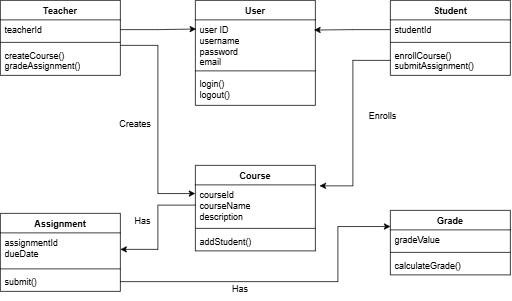

The diagram above was exported from draw.io. Its source (the exported page's mxGraphModel, read from the mxfile embedded in the PNG):
<mxGraphModel dx="731" dy="753" grid="1" gridSize="10" guides="1" tooltips="1" connect="1" arrows="1" fold="1" page="1" pageScale="1" pageWidth="1100" pageHeight="1700" math="0" shadow="0">
  <root>
    <mxCell id="0" />
    <mxCell id="1" parent="0" />
    <mxCell id="scrdeaGRSC1jJbWCHy5--1" parent="1" style="swimlane;fontStyle=1;align=center;verticalAlign=top;childLayout=stackLayout;horizontal=1;startSize=26;horizontalStack=0;resizeParent=1;resizeParentMax=0;resizeLast=0;collapsible=1;marginBottom=0;whiteSpace=wrap;html=1;" value="User" vertex="1">
      <mxGeometry height="140" width="160" x="300" y="80" as="geometry" />
    </mxCell>
    <mxCell id="scrdeaGRSC1jJbWCHy5--2" parent="scrdeaGRSC1jJbWCHy5--1" style="text;strokeColor=none;fillColor=none;align=left;verticalAlign=top;spacingLeft=4;spacingRight=4;overflow=hidden;rotatable=0;points=[[0,0.5],[1,0.5]];portConstraint=eastwest;whiteSpace=wrap;html=1;" value="user ID&lt;div&gt;&lt;div&gt;username&lt;/div&gt;&lt;div&gt;password&lt;/div&gt;&lt;div&gt;email&lt;/div&gt;&lt;/div&gt;" vertex="1">
      <mxGeometry height="64" width="160" y="26" as="geometry" />
    </mxCell>
    <mxCell id="scrdeaGRSC1jJbWCHy5--3" parent="scrdeaGRSC1jJbWCHy5--1" style="line;strokeWidth=1;fillColor=none;align=left;verticalAlign=middle;spacingTop=-1;spacingLeft=3;spacingRight=3;rotatable=0;labelPosition=right;points=[];portConstraint=eastwest;strokeColor=inherit;" value="" vertex="1">
      <mxGeometry height="8" width="160" y="90" as="geometry" />
    </mxCell>
    <mxCell id="scrdeaGRSC1jJbWCHy5--4" parent="scrdeaGRSC1jJbWCHy5--1" style="text;strokeColor=none;fillColor=none;align=left;verticalAlign=top;spacingLeft=4;spacingRight=4;overflow=hidden;rotatable=0;points=[[0,0.5],[1,0.5]];portConstraint=eastwest;whiteSpace=wrap;html=1;" value="&lt;div&gt;login()&lt;/div&gt;&lt;div&gt;logout()&lt;/div&gt;" vertex="1">
      <mxGeometry height="42" width="160" y="98" as="geometry" />
    </mxCell>
    <mxCell id="scrdeaGRSC1jJbWCHy5--5" parent="1" style="swimlane;fontStyle=1;align=center;verticalAlign=top;childLayout=stackLayout;horizontal=1;startSize=26;horizontalStack=0;resizeParent=1;resizeParentMax=0;resizeLast=0;collapsible=1;marginBottom=0;whiteSpace=wrap;html=1;" value="Teacher" vertex="1">
      <mxGeometry height="100" width="160" x="40" y="80" as="geometry" />
    </mxCell>
    <mxCell id="scrdeaGRSC1jJbWCHy5--6" parent="scrdeaGRSC1jJbWCHy5--5" style="text;strokeColor=none;fillColor=none;align=left;verticalAlign=top;spacingLeft=4;spacingRight=4;overflow=hidden;rotatable=0;points=[[0,0.5],[1,0.5]];portConstraint=eastwest;whiteSpace=wrap;html=1;" value="teacherId" vertex="1">
      <mxGeometry height="26" width="160" y="26" as="geometry" />
    </mxCell>
    <mxCell id="scrdeaGRSC1jJbWCHy5--7" parent="scrdeaGRSC1jJbWCHy5--5" style="line;strokeWidth=1;fillColor=none;align=left;verticalAlign=middle;spacingTop=-1;spacingLeft=3;spacingRight=3;rotatable=0;labelPosition=right;points=[];portConstraint=eastwest;strokeColor=inherit;" value="" vertex="1">
      <mxGeometry height="8" width="160" y="52" as="geometry" />
    </mxCell>
    <mxCell id="scrdeaGRSC1jJbWCHy5--8" parent="scrdeaGRSC1jJbWCHy5--5" style="text;strokeColor=none;fillColor=none;align=left;verticalAlign=top;spacingLeft=4;spacingRight=4;overflow=hidden;rotatable=0;points=[[0,0.5],[1,0.5]];portConstraint=eastwest;whiteSpace=wrap;html=1;" value="&lt;div&gt;createCourse()&lt;/div&gt;&lt;div&gt;gradeAssignment()&lt;/div&gt;" vertex="1">
      <mxGeometry height="40" width="160" y="60" as="geometry" />
    </mxCell>
    <mxCell id="scrdeaGRSC1jJbWCHy5--13" parent="1" style="swimlane;fontStyle=1;align=center;verticalAlign=top;childLayout=stackLayout;horizontal=1;startSize=26;horizontalStack=0;resizeParent=1;resizeParentMax=0;resizeLast=0;collapsible=1;marginBottom=0;whiteSpace=wrap;html=1;" value="Student" vertex="1">
      <mxGeometry height="100" width="160" x="560" y="80" as="geometry" />
    </mxCell>
    <mxCell id="scrdeaGRSC1jJbWCHy5--14" parent="scrdeaGRSC1jJbWCHy5--13" style="text;strokeColor=none;fillColor=none;align=left;verticalAlign=top;spacingLeft=4;spacingRight=4;overflow=hidden;rotatable=0;points=[[0,0.5],[1,0.5]];portConstraint=eastwest;whiteSpace=wrap;html=1;" value="studentId" vertex="1">
      <mxGeometry height="26" width="160" y="26" as="geometry" />
    </mxCell>
    <mxCell id="scrdeaGRSC1jJbWCHy5--15" parent="scrdeaGRSC1jJbWCHy5--13" style="line;strokeWidth=1;fillColor=none;align=left;verticalAlign=middle;spacingTop=-1;spacingLeft=3;spacingRight=3;rotatable=0;labelPosition=right;points=[];portConstraint=eastwest;strokeColor=inherit;" value="" vertex="1">
      <mxGeometry height="8" width="160" y="52" as="geometry" />
    </mxCell>
    <mxCell id="scrdeaGRSC1jJbWCHy5--16" parent="scrdeaGRSC1jJbWCHy5--13" style="text;strokeColor=none;fillColor=none;align=left;verticalAlign=top;spacingLeft=4;spacingRight=4;overflow=hidden;rotatable=0;points=[[0,0.5],[1,0.5]];portConstraint=eastwest;whiteSpace=wrap;html=1;" value="&lt;div&gt;enrollCourse()&lt;/div&gt;&lt;div&gt;submitAssignment()&lt;/div&gt;" vertex="1">
      <mxGeometry height="40" width="160" y="60" as="geometry" />
    </mxCell>
    <mxCell id="scrdeaGRSC1jJbWCHy5--17" parent="1" style="swimlane;fontStyle=1;align=center;verticalAlign=top;childLayout=stackLayout;horizontal=1;startSize=26;horizontalStack=0;resizeParent=1;resizeParentMax=0;resizeLast=0;collapsible=1;marginBottom=0;whiteSpace=wrap;html=1;" value="Course" vertex="1">
      <mxGeometry height="114" width="160" x="300" y="300" as="geometry" />
    </mxCell>
    <mxCell id="scrdeaGRSC1jJbWCHy5--18" parent="scrdeaGRSC1jJbWCHy5--17" style="text;strokeColor=none;fillColor=none;align=left;verticalAlign=top;spacingLeft=4;spacingRight=4;overflow=hidden;rotatable=0;points=[[0,0.5],[1,0.5]];portConstraint=eastwest;whiteSpace=wrap;html=1;" value="&lt;div&gt;courseId&lt;/div&gt;&lt;div&gt;courseName&lt;/div&gt;&lt;div&gt;description&lt;/div&gt;" vertex="1">
      <mxGeometry height="54" width="160" y="26" as="geometry" />
    </mxCell>
    <mxCell id="scrdeaGRSC1jJbWCHy5--19" parent="scrdeaGRSC1jJbWCHy5--17" style="line;strokeWidth=1;fillColor=none;align=left;verticalAlign=middle;spacingTop=-1;spacingLeft=3;spacingRight=3;rotatable=0;labelPosition=right;points=[];portConstraint=eastwest;strokeColor=inherit;" value="" vertex="1">
      <mxGeometry height="8" width="160" y="80" as="geometry" />
    </mxCell>
    <mxCell id="scrdeaGRSC1jJbWCHy5--20" parent="scrdeaGRSC1jJbWCHy5--17" style="text;strokeColor=none;fillColor=none;align=left;verticalAlign=top;spacingLeft=4;spacingRight=4;overflow=hidden;rotatable=0;points=[[0,0.5],[1,0.5]];portConstraint=eastwest;whiteSpace=wrap;html=1;" value="addStudent()" vertex="1">
      <mxGeometry height="26" width="160" y="88" as="geometry" />
    </mxCell>
    <mxCell id="scrdeaGRSC1jJbWCHy5--21" parent="1" style="swimlane;fontStyle=1;align=center;verticalAlign=top;childLayout=stackLayout;horizontal=1;startSize=26;horizontalStack=0;resizeParent=1;resizeParentMax=0;resizeLast=0;collapsible=1;marginBottom=0;whiteSpace=wrap;html=1;" value="Grade" vertex="1">
      <mxGeometry height="86" width="160" x="560" y="360" as="geometry" />
    </mxCell>
    <mxCell id="scrdeaGRSC1jJbWCHy5--22" parent="scrdeaGRSC1jJbWCHy5--21" style="text;strokeColor=none;fillColor=none;align=left;verticalAlign=top;spacingLeft=4;spacingRight=4;overflow=hidden;rotatable=0;points=[[0,0.5],[1,0.5]];portConstraint=eastwest;whiteSpace=wrap;html=1;" value="gradeValue" vertex="1">
      <mxGeometry height="26" width="160" y="26" as="geometry" />
    </mxCell>
    <mxCell id="scrdeaGRSC1jJbWCHy5--23" parent="scrdeaGRSC1jJbWCHy5--21" style="line;strokeWidth=1;fillColor=none;align=left;verticalAlign=middle;spacingTop=-1;spacingLeft=3;spacingRight=3;rotatable=0;labelPosition=right;points=[];portConstraint=eastwest;strokeColor=inherit;" value="" vertex="1">
      <mxGeometry height="8" width="160" y="52" as="geometry" />
    </mxCell>
    <mxCell id="scrdeaGRSC1jJbWCHy5--24" parent="scrdeaGRSC1jJbWCHy5--21" style="text;strokeColor=none;fillColor=none;align=left;verticalAlign=top;spacingLeft=4;spacingRight=4;overflow=hidden;rotatable=0;points=[[0,0.5],[1,0.5]];portConstraint=eastwest;whiteSpace=wrap;html=1;" value="calculateGrade()" vertex="1">
      <mxGeometry height="26" width="160" y="60" as="geometry" />
    </mxCell>
    <mxCell id="scrdeaGRSC1jJbWCHy5--9" parent="1" style="swimlane;fontStyle=1;align=center;verticalAlign=top;childLayout=stackLayout;horizontal=1;startSize=26;horizontalStack=0;resizeParent=1;resizeParentMax=0;resizeLast=0;collapsible=1;marginBottom=0;whiteSpace=wrap;html=1;" value="Assignment" vertex="1">
      <mxGeometry height="104" width="160" x="40" y="364" as="geometry" />
    </mxCell>
    <mxCell id="scrdeaGRSC1jJbWCHy5--10" parent="scrdeaGRSC1jJbWCHy5--9" style="text;strokeColor=none;fillColor=none;align=left;verticalAlign=top;spacingLeft=4;spacingRight=4;overflow=hidden;rotatable=0;points=[[0,0.5],[1,0.5]];portConstraint=eastwest;whiteSpace=wrap;html=1;" value="&lt;div&gt;assignmentId&lt;/div&gt;&lt;div&gt;dueDate&lt;/div&gt;" vertex="1">
      <mxGeometry height="44" width="160" y="26" as="geometry" />
    </mxCell>
    <mxCell id="scrdeaGRSC1jJbWCHy5--11" parent="scrdeaGRSC1jJbWCHy5--9" style="line;strokeWidth=1;fillColor=none;align=left;verticalAlign=middle;spacingTop=-1;spacingLeft=3;spacingRight=3;rotatable=0;labelPosition=right;points=[];portConstraint=eastwest;strokeColor=inherit;" value="" vertex="1">
      <mxGeometry height="8" width="160" y="70" as="geometry" />
    </mxCell>
    <mxCell id="scrdeaGRSC1jJbWCHy5--12" parent="scrdeaGRSC1jJbWCHy5--9" style="text;strokeColor=none;fillColor=none;align=left;verticalAlign=top;spacingLeft=4;spacingRight=4;overflow=hidden;rotatable=0;points=[[0,0.5],[1,0.5]];portConstraint=eastwest;whiteSpace=wrap;html=1;" value="submit()" vertex="1">
      <mxGeometry height="26" width="160" y="78" as="geometry" />
    </mxCell>
    <mxCell id="scrdeaGRSC1jJbWCHy5--32" edge="1" parent="1" source="scrdeaGRSC1jJbWCHy5--14" style="edgeStyle=orthogonalEdgeStyle;rounded=0;orthogonalLoop=1;jettySize=auto;html=1;entryX=0.99;entryY=0.212;entryDx=0;entryDy=0;entryPerimeter=0;" target="scrdeaGRSC1jJbWCHy5--2">
      <mxGeometry relative="1" as="geometry" />
    </mxCell>
    <mxCell id="scrdeaGRSC1jJbWCHy5--33" edge="1" parent="1" source="scrdeaGRSC1jJbWCHy5--6" style="edgeStyle=orthogonalEdgeStyle;rounded=0;orthogonalLoop=1;jettySize=auto;html=1;entryX=0.006;entryY=0.19;entryDx=0;entryDy=0;entryPerimeter=0;" target="scrdeaGRSC1jJbWCHy5--2">
      <mxGeometry relative="1" as="geometry" />
    </mxCell>
    <mxCell id="scrdeaGRSC1jJbWCHy5--34" edge="1" parent="1" source="scrdeaGRSC1jJbWCHy5--8" style="edgeStyle=orthogonalEdgeStyle;rounded=0;orthogonalLoop=1;jettySize=auto;html=1;entryX=-0.001;entryY=0.214;entryDx=0;entryDy=0;entryPerimeter=0;" target="scrdeaGRSC1jJbWCHy5--18">
      <mxGeometry relative="1" as="geometry">
        <Array as="points">
          <mxPoint x="250" y="140" />
          <mxPoint x="250" y="338" />
        </Array>
      </mxGeometry>
    </mxCell>
    <mxCell id="scrdeaGRSC1jJbWCHy5--35" edge="1" parent="1" source="scrdeaGRSC1jJbWCHy5--16" style="edgeStyle=orthogonalEdgeStyle;rounded=0;orthogonalLoop=1;jettySize=auto;html=1;entryX=1.035;entryY=0.024;entryDx=0;entryDy=0;entryPerimeter=0;" target="scrdeaGRSC1jJbWCHy5--18">
      <mxGeometry relative="1" as="geometry" />
    </mxCell>
    <mxCell id="scrdeaGRSC1jJbWCHy5--36" edge="1" parent="1" source="scrdeaGRSC1jJbWCHy5--18" style="edgeStyle=orthogonalEdgeStyle;rounded=0;orthogonalLoop=1;jettySize=auto;html=1;entryX=1;entryY=0.5;entryDx=0;entryDy=0;" target="scrdeaGRSC1jJbWCHy5--10">
      <mxGeometry relative="1" as="geometry" />
    </mxCell>
    <mxCell id="scrdeaGRSC1jJbWCHy5--37" edge="1" parent="1" source="scrdeaGRSC1jJbWCHy5--12" style="edgeStyle=orthogonalEdgeStyle;rounded=0;orthogonalLoop=1;jettySize=auto;html=1;entryX=0;entryY=0.25;entryDx=0;entryDy=0;" target="scrdeaGRSC1jJbWCHy5--21">
      <mxGeometry relative="1" as="geometry">
        <Array as="points">
          <mxPoint x="490" y="455" />
          <mxPoint x="490" y="382" />
        </Array>
      </mxGeometry>
    </mxCell>
    <mxCell id="scrdeaGRSC1jJbWCHy5--38" parent="1" style="text;html=1;whiteSpace=wrap;strokeColor=none;fillColor=none;align=center;verticalAlign=middle;rounded=0;" value="Creates" vertex="1">
      <mxGeometry height="30" width="60" x="190" y="230" as="geometry" />
    </mxCell>
    <mxCell id="scrdeaGRSC1jJbWCHy5--39" parent="1" style="text;html=1;whiteSpace=wrap;strokeColor=none;fillColor=none;align=center;verticalAlign=middle;rounded=0;" value="Enrolls" vertex="1">
      <mxGeometry height="30" width="60" x="520" y="220" as="geometry" />
    </mxCell>
    <mxCell id="scrdeaGRSC1jJbWCHy5--40" parent="1" style="text;html=1;whiteSpace=wrap;strokeColor=none;fillColor=none;align=center;verticalAlign=middle;rounded=0;" value="Has" vertex="1">
      <mxGeometry height="30" width="60" x="200" y="360" as="geometry" />
    </mxCell>
    <mxCell id="scrdeaGRSC1jJbWCHy5--41" parent="1" style="text;html=1;whiteSpace=wrap;strokeColor=none;fillColor=none;align=center;verticalAlign=middle;rounded=0;" value="Has" vertex="1">
      <mxGeometry height="30" width="60" x="330" y="450" as="geometry" />
    </mxCell>
  </root>
</mxGraphModel>